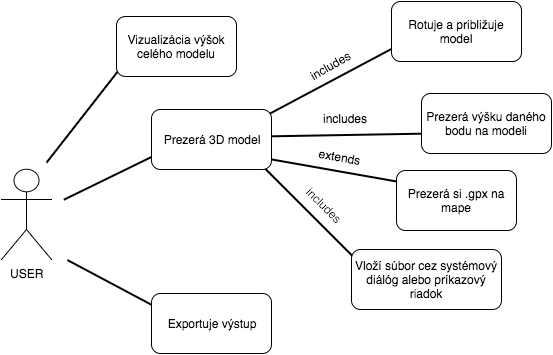

The diagram above was exported from draw.io. Its source (the exported page's mxGraphModel, read from the mxfile embedded in the PNG):
<mxGraphModel dx="790" dy="528" grid="1" gridSize="10" guides="1" tooltips="1" connect="1" arrows="1" fold="1" page="1" pageScale="1" pageWidth="850" pageHeight="1100" background="#ffffff" math="0" shadow="0">
  <root>
    <mxCell id="0" />
    <mxCell id="1" parent="0" />
    <mxCell id="47de65b364d08e75-3" value="" style="line;strokeWidth=2;direction=west;html=1;shadow=0;gradientColor=none;rotation=-135;" vertex="1" parent="1">
      <mxGeometry x="335.5" y="316.5" width="149" height="10" as="geometry" />
    </mxCell>
    <mxCell id="302726dfc2e68613-5" value="" style="line;strokeWidth=2;direction=south;html=1;shadow=0;gradientColor=none;rotation=38;" vertex="1" parent="1">
      <mxGeometry x="180" y="153" width="10" height="130" as="geometry" />
    </mxCell>
    <mxCell id="48dccafe47215d53-1" value="" style="line;strokeWidth=2;direction=south;html=1;rotation=64;" vertex="1" parent="1">
      <mxGeometry x="205" y="230" width="10" height="106" as="geometry" />
    </mxCell>
    <mxCell id="48dccafe47215d53-13" value="" style="line;strokeWidth=2;direction=south;html=1;shadow=0;gradientColor=none;rotation=-62;" vertex="1" parent="1">
      <mxGeometry x="205" y="340" width="10" height="100" as="geometry" />
    </mxCell>
    <mxCell id="48dccafe47215d53-9" value="" style="line;strokeWidth=2;direction=south;html=1;shadow=0;gradientColor=none;rotation=62;" vertex="1" parent="1">
      <mxGeometry x="420" y="110" width="10" height="160" as="geometry" />
    </mxCell>
    <mxCell id="48dccafe47215d53-8" value="" style="line;strokeWidth=2;direction=west;html=1;shadow=0;gradientColor=none;rotation=-170;" vertex="1" parent="1">
      <mxGeometry x="355.5" y="271.5" width="149" height="10" as="geometry" />
    </mxCell>
    <mxCell id="48dccafe47215d53-4" value="" style="line;strokeWidth=2;direction=south;html=1;rotation=-91;shadow=0;gradientColor=none;" vertex="1" parent="1">
      <mxGeometry x="440" y="163" width="10" height="157" as="geometry" />
    </mxCell>
    <object label="USER" id="5697be2e2fca6447-1">
      <mxCell style="shape=umlActor;verticalLabelPosition=bottom;labelBackgroundColor=#ffffff;verticalAlign=top;html=1;perimeterSpacing=0;" vertex="1" parent="1">
        <mxGeometry x="100" y="276" width="50" height="90" as="geometry" />
      </mxCell>
    </object>
    <mxCell id="5697be2e2fca6447-7" value="Prezerá 3D model" style="rounded=1;whiteSpace=wrap;html=1;" vertex="1" parent="1">
      <mxGeometry x="250" y="216" width="120" height="60" as="geometry" />
    </mxCell>
    <mxCell id="5697be2e2fca6447-13" value="Rotuje a približuje model" style="rounded=1;whiteSpace=wrap;html=1;" vertex="1" parent="1">
      <mxGeometry x="490" y="108" width="130" height="60" as="geometry" />
    </mxCell>
    <mxCell id="5697be2e2fca6447-16" value="&lt;span&gt;Prezerá si .gpx na mape&lt;/span&gt;" style="rounded=1;whiteSpace=wrap;html=1;" vertex="1" parent="1">
      <mxGeometry x="495" y="277" width="120" height="60" as="geometry" />
    </mxCell>
    <mxCell id="5697be2e2fca6447-18" value="Exportuje výstup" style="rounded=1;whiteSpace=wrap;html=1;" vertex="1" parent="1">
      <mxGeometry x="250" y="400" width="120" height="60" as="geometry" />
    </mxCell>
    <mxCell id="5697be2e2fca6447-26" style="edgeStyle=orthogonalEdgeStyle;rounded=0;html=1;exitX=0.5;exitY=0.5;exitPerimeter=0;entryX=0.5;entryY=0.5;entryPerimeter=0;dashed=1;jettySize=auto;orthogonalLoop=1;" edge="1" parent="1" source="5697be2e2fca6447-1" target="5697be2e2fca6447-1">
      <mxGeometry relative="1" as="geometry" />
    </mxCell>
    <mxCell id="5697be2e2fca6447-34" value="&lt;span&gt;Vizualizácia výšok celého modelu&lt;/span&gt;" style="rounded=1;whiteSpace=wrap;html=1;" vertex="1" parent="1">
      <mxGeometry x="215" y="123" width="120" height="60" as="geometry" />
    </mxCell>
    <mxCell id="5697be2e2fca6447-37" value="Prezerá výšku daného bodu na modeli" style="rounded=1;whiteSpace=wrap;html=1;" vertex="1" parent="1">
      <mxGeometry x="520" y="200" width="130" height="60" as="geometry" />
    </mxCell>
    <mxCell id="48dccafe47215d53-7" value="includes" style="text;html=1;resizable=0;points=[];autosize=1;align=left;verticalAlign=top;spacingTop=-4;direction=west;rotation=0;" vertex="1" parent="1">
      <mxGeometry x="420" y="216" width="60" height="20" as="geometry" />
    </mxCell>
    <mxCell id="302726dfc2e68613-4" value="extends" style="text;html=1;resizable=0;points=[];autosize=1;align=left;verticalAlign=top;spacingTop=-4;rotation=10;" vertex="1" parent="1">
      <mxGeometry x="415" y="256" width="60" height="20" as="geometry" />
    </mxCell>
    <mxCell id="302726dfc2e68613-6" value="includes" style="text;html=1;resizable=0;points=[];autosize=1;align=left;verticalAlign=top;spacingTop=-4;direction=west;rotation=-30;" vertex="1" parent="1">
      <mxGeometry x="405" y="160" width="60" height="20" as="geometry" />
    </mxCell>
    <mxCell id="47de65b364d08e75-4" value="&lt;span&gt;Vloží súbor cez systémový diálóg alebo príkazový riadok&lt;/span&gt;" style="rounded=1;whiteSpace=wrap;html=1;" vertex="1" parent="1">
      <mxGeometry x="450" y="356" width="150" height="60" as="geometry" />
    </mxCell>
    <mxCell id="47de65b364d08e75-5" value="includes" style="text;html=1;resizable=0;points=[];autosize=1;align=left;verticalAlign=top;spacingTop=-4;direction=west;rotation=45;" vertex="1" parent="1">
      <mxGeometry x="397" y="307" width="60" height="20" as="geometry" />
    </mxCell>
  </root>
</mxGraphModel>